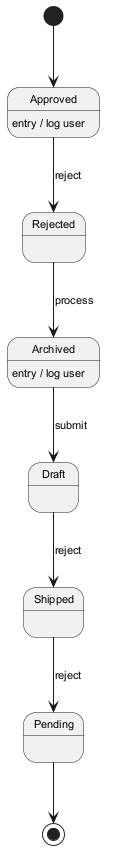

The diagram above was rendered by PlantUML. Its source (embedded in the PNG):
@startuml
skinparam backgroundColor #FFFFFF
skinparam classBackgroundColor #E8F4FA
skinparam classBorderColor #2C7DA0
skinparam defaultFontSize 11
[*] --> Approved
Approved --> Rejected : reject
Approved : entry / log user
Rejected --> Archived : process
Archived --> Draft : submit
Archived : entry / log user
Draft --> Shipped : reject
Shipped --> Pending : reject
Pending --> [*]
@enduml